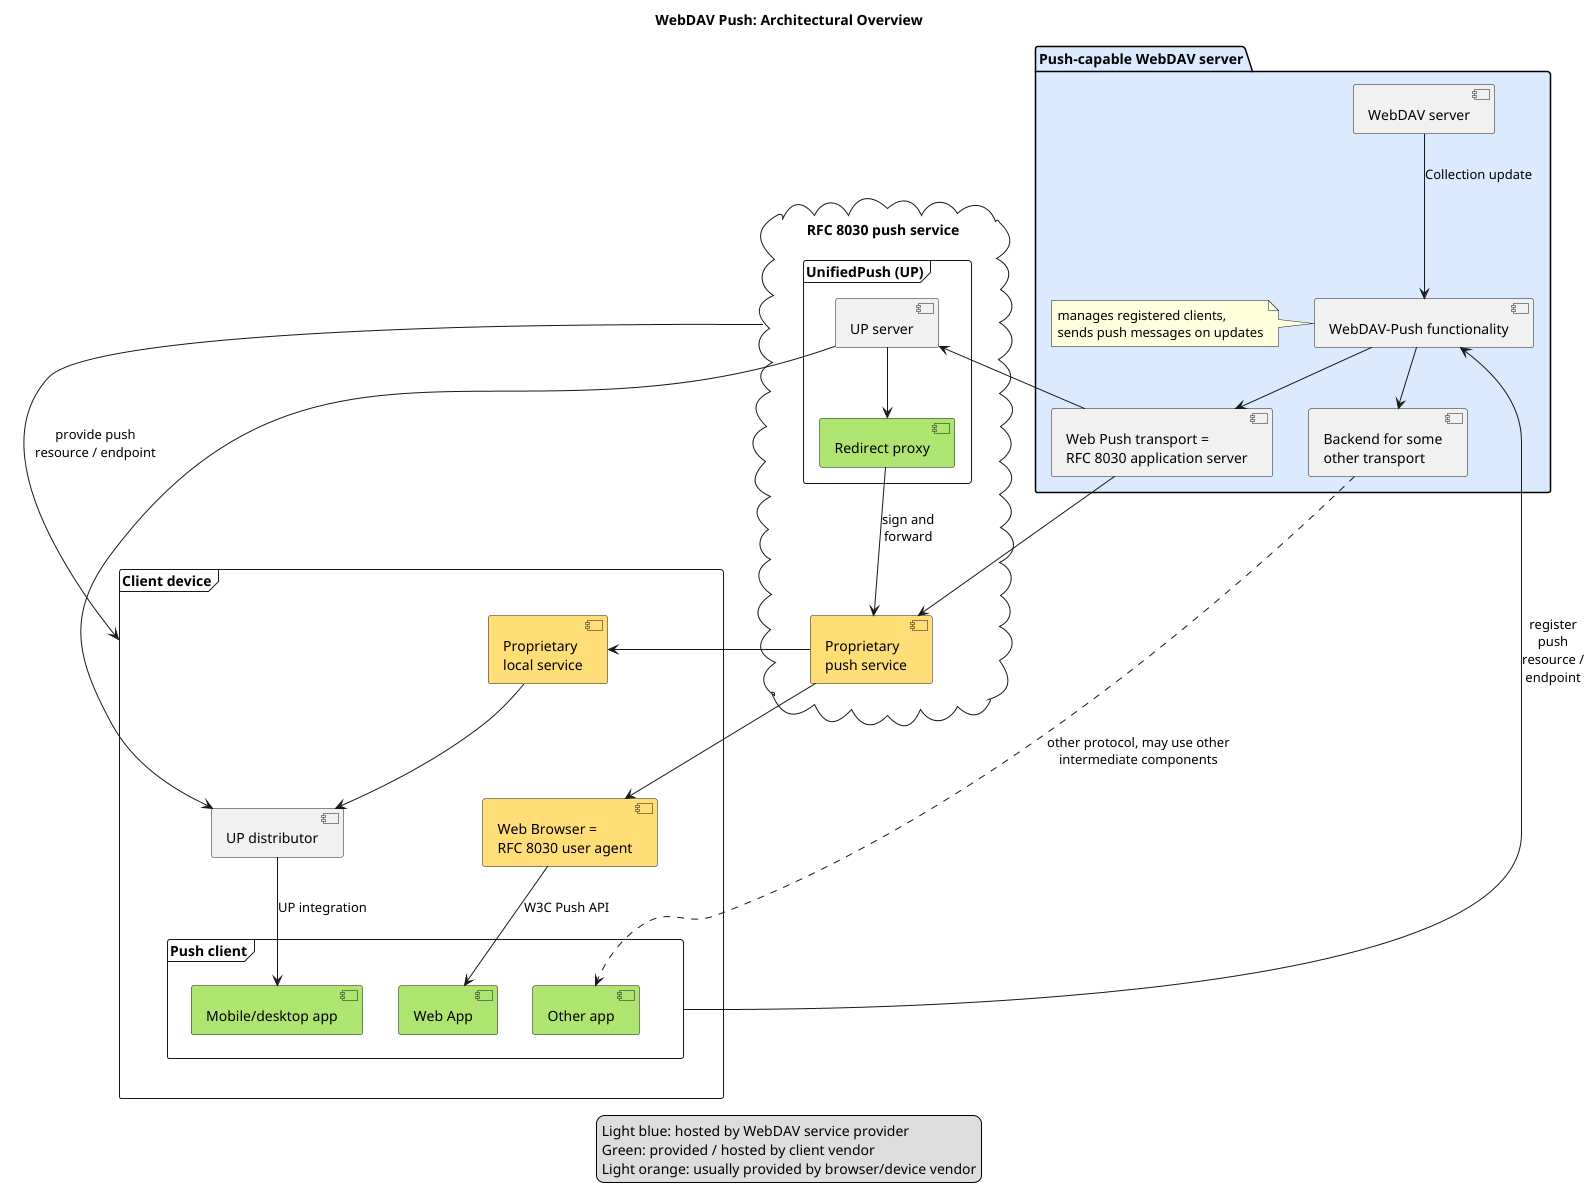

The diagram above was rendered by PlantUML. Its source (embedded in the PNG):
@startuml
skinparam sequenceMessageAlign left

title WebDAV Push: Architectural Overview

package "Push-capable WebDAV server" as Server #dbeafe {
  [WebDAV-Push functionality] as WebDAVPush
  note left: manages registered clients,\nsends push messages on updates
  
  [WebDAV server] --> WebDAVPush : Collection update
  
  [Web Push transport =\nRFC 8030 application server] as WebPushT
  WebDAVPush --> WebPushT 

  [Backend for some\nother transport] as OtherT
  WebDAVPush --> OtherT
}

cloud "RFC 8030 push service" as PS {
  frame "UnifiedPush (UP)" {
    [UP server] as UPServer
    WebPushT --> UPServer

    [Redirect proxy] as UPProxy #aee571 
    UPServer --> UPProxy
  }

  [Proprietary\npush service] as PropCloud #ffdd77 
  WebPushT --> PropCloud
  UPProxy --> PropCloud : sign and\nforward
}

frame "Client device" as Device {
  [UP distributor] as UPDist
  UPServer --> UPDist

  [Proprietary\nlocal service] as PropLocal #ffdd77
  PropCloud --> PropLocal
  PropLocal --> UPDist

  [Web Browser =\nRFC 8030 user agent] as Browser #ffdd77
  PropCloud --> Browser

  frame "Push client" as PC {
    [Mobile/desktop app] as UPApp #aee571
    UPDist --> UPApp : UP integration

    [Web App] #aee571
    Browser --> [Web App] : W3C Push API

    [Other app] #aee571
    OtherT ..> [Other app] : other protocol, may use other\nintermediate components
  }
}
PS --> Device : provide push\nresource / endpoint

PC --> WebDAVPush : register\npush\nresource /\nendpoint

legend
Light blue: hosted by WebDAV service provider
Green: provided / hosted by client vendor
Light orange: usually provided by browser/device vendor
end legend


@enduml